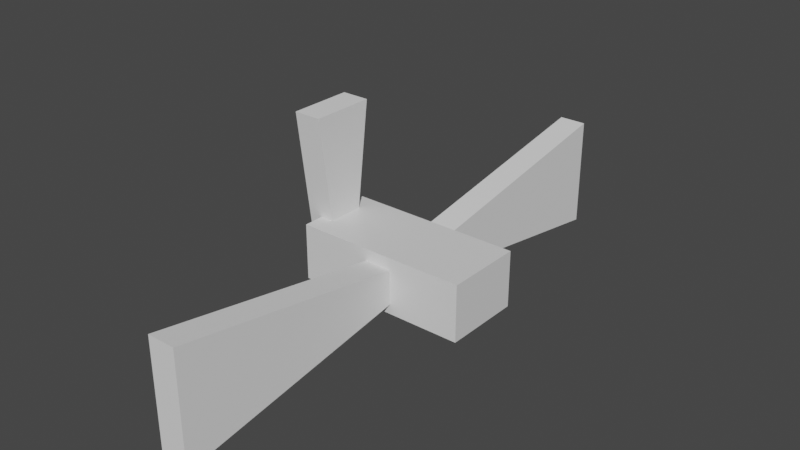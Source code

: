 # Source: satellite_cubic.blend  (saved by Blender 2.92.15; exported with 4.5.12 LTS)
import bpy
from mathutils import Matrix  # noqa: F401  (used for matrix-valued properties, if any)

bpy.ops.wm.read_factory_settings(use_empty=True)
scene = bpy.context.scene
scene.name = 'Scene'

# ---- collections
col_collection = bpy.data.collections.new('Collection'); scene.collection.children.link(col_collection)

# ---- materials (node trees are filled in below, after node groups)
mat_material = bpy.data.materials.new('Material')
mat_material.alpha_threshold = 0.0
mat_material.use_transparent_shadow = False
mat_material.line_color = (0.0, 0.0, 0.0, 1.0)

# ---- material node trees
mat_material.use_nodes = True; mat_material.node_tree.nodes.clear()
_N = mat_material.node_tree.nodes; _L = mat_material.node_tree.links
n0 = _N.new('ShaderNodeOutputMaterial'); n0.name = 'Material Output'; n0.location = (300, 300)
n1 = _N.new('ShaderNodeBsdfPrincipled'); n1.name = 'Principled BSDF'; n1.location = (10, 300)
n1.distribution = 'GGX'
n1.subsurface_method = 'BURLEY'
n1.inputs[2].default_value = 0.4
n1.inputs[3].default_value = 1.45
n1.inputs[27].default_value = (0.0, 0.0, 0.0, 1.0)
n1.inputs[28].default_value = 1.0
_L.new(n1.outputs[0], n0.inputs[0])
n0.is_active_output = True

# ---- world
world_world = bpy.data.worlds.new('World'); scene.world = world_world
world_world.use_nodes = True; world_world.node_tree.nodes.clear()
_N = world_world.node_tree.nodes; _L = world_world.node_tree.links
n0 = _N.new('ShaderNodeOutputWorld'); n0.name = 'World Output'; n0.location = (300, 300)
n1 = _N.new('ShaderNodeBackground'); n1.name = 'Background'; n1.location = (10, 300)
n1.inputs[0].default_value = (0.05088, 0.05088, 0.05088, 1.0)
_L.new(n1.outputs[0], n0.inputs[0])
n0.is_active_output = True
world_world.color = (0.05088, 0.05088, 0.05088)
world_world.use_sun_shadow = False
world_world.sun_shadow_jitter_overblur = 0.0

# ---- meshes
me_cube = bpy.data.meshes.new('Cube')
me_cube.from_pydata([(1.0, 1.0, 1.0), (1.0, 1.0, -1.0), (1.0, -1.0, 1.0), (1.0, -1.0, -1.0), (-1.0, 1.0, 1.0), (-1.0, 1.0, -1.0), (-1.0, -1.0, 1.0), (-1.0, -1.0, -1.0)], [], [(0, 4, 6, 2), (3, 2, 6, 7), (7, 6, 4, 5), (5, 1, 3, 7), (1, 0, 2, 3), (5, 4, 0, 1)])
_uv = me_cube.uv_layers.new(name='UVMap')
_uv.uv.foreach_set('vector', [0.625, 0.5, 0.875, 0.5, 0.875, 0.75, 0.625, 0.75, 0.375, 0.75, 0.625, 0.75, 0.625, 1.0, 0.375, 1.0, 0.375, 0.0, 0.625, 0.0, 0.625, 0.25, 0.375, 0.25, 0.125, 0.5, 0.375, 0.5, 0.375, 0.75, 0.125, 0.75, 0.375, 0.5, 0.625, 0.5, 0.625, 0.75, 0.375, 0.75, 0.375, 0.25, 0.625, 0.25, 0.625, 0.5, 0.375, 0.5])
me_cube.materials.append(mat_material)
me_cube.use_remesh_preserve_volume = False
me_cube.use_remesh_preserve_attributes = False
me_cube.use_mirror_vertex_groups = False
me_cube.update()
me_cube_001 = bpy.data.meshes.new('Cube.001')
me_cube_001.from_pydata([(-1.0, 2.778, -1.324), (-1.0, 2.778, 1.153), (-1.0, 19.94, -4.066), (-1.0, 19.94, 4.066), (1.0, 2.778, -1.324), (1.0, 2.778, 1.153), (1.0, 19.94, -4.066), (1.0, 19.94, 4.066)], [], [(0, 1, 3, 2), (2, 3, 7, 6), (6, 7, 5, 4), (4, 5, 1, 0), (2, 6, 4, 0), (7, 3, 1, 5)])
_uv = me_cube_001.uv_layers.new(name='UVMap')
_uv.uv.foreach_set('vector', [0.375, 0.0, 0.625, 0.0, 0.625, 0.25, 0.375, 0.25, 0.375, 0.25, 0.625, 0.25, 0.625, 0.5, 0.375, 0.5, 0.375, 0.5, 0.625, 0.5, 0.625, 0.75, 0.375, 0.75, 0.375, 0.75, 0.625, 0.75, 0.625, 1.0, 0.375, 1.0, 0.125, 0.5, 0.375, 0.5, 0.375, 0.75, 0.125, 0.75, 0.625, 0.5, 0.875, 0.5, 0.875, 0.75, 0.625, 0.75])
me_cube_001.use_remesh_fix_poles = True
me_cube_001.use_remesh_preserve_attributes = False
me_cube_001.use_mirror_vertex_groups = False
me_cube_001.update()
me_cube_002 = bpy.data.meshes.new('Cube.002')
me_cube_002.from_pydata([(-1.0, 2.778, -1.324), (-1.0, 2.778, 1.153), (-1.0, 19.94, -4.066), (-1.0, 19.94, 4.066), (1.0, 2.778, -1.324), (1.0, 2.778, 1.153), (1.0, 19.94, -4.066), (1.0, 19.94, 4.066)], [], [(0, 1, 3, 2), (2, 3, 7, 6), (6, 7, 5, 4), (4, 5, 1, 0), (2, 6, 4, 0), (7, 3, 1, 5)])
_uv = me_cube_002.uv_layers.new(name='UVMap')
_uv.uv.foreach_set('vector', [0.375, 0.0, 0.625, 0.0, 0.625, 0.25, 0.375, 0.25, 0.375, 0.25, 0.625, 0.25, 0.625, 0.5, 0.375, 0.5, 0.375, 0.5, 0.625, 0.5, 0.625, 0.75, 0.375, 0.75, 0.375, 0.75, 0.625, 0.75, 0.625, 1.0, 0.375, 1.0, 0.125, 0.5, 0.375, 0.5, 0.375, 0.75, 0.125, 0.75, 0.625, 0.5, 0.875, 0.5, 0.875, 0.75, 0.625, 0.75])
me_cube_002.use_remesh_fix_poles = True
me_cube_002.use_remesh_preserve_attributes = False
me_cube_002.use_mirror_vertex_groups = False
me_cube_002.update()
me_cube_003 = bpy.data.meshes.new('Cube.003')
me_cube_003.from_pydata([(-1.0, -1.0, -1.0), (-1.0, -2.303, 1.0), (-1.0, 1.0, -1.0), (-1.0, 2.303, 1.0), (1.0, -1.0, -1.0), (1.0, -2.303, 1.0), (1.0, 1.0, -1.0), (1.0, 2.303, 1.0)], [], [(0, 1, 3, 2), (2, 3, 7, 6), (6, 7, 5, 4), (4, 5, 1, 0), (2, 6, 4, 0), (7, 3, 1, 5)])
_uv = me_cube_003.uv_layers.new(name='UVMap')
_uv.uv.foreach_set('vector', [0.375, 0.0, 0.625, 0.0, 0.625, 0.25, 0.375, 0.25, 0.375, 0.25, 0.625, 0.25, 0.625, 0.5, 0.375, 0.5, 0.375, 0.5, 0.625, 0.5, 0.625, 0.75, 0.375, 0.75, 0.375, 0.75, 0.625, 0.75, 0.625, 1.0, 0.375, 1.0, 0.125, 0.5, 0.375, 0.5, 0.375, 0.75, 0.125, 0.75, 0.625, 0.5, 0.875, 0.5, 0.875, 0.75, 0.625, 0.75])
me_cube_003.use_remesh_fix_poles = True
me_cube_003.use_remesh_preserve_attributes = False
me_cube_003.use_mirror_vertex_groups = False
me_cube_003.update()

# ---- objects
ob_cube = bpy.data.objects.new('Cube', me_cube)
ob_cube_001 = bpy.data.objects.new('Cube.001', me_cube_001)
ob_cube_002 = bpy.data.objects.new('Cube.002', me_cube_002)
ob_cube_003 = bpy.data.objects.new('Cube.003', me_cube_003)

# ---- transforms, parenting, visibility, modifiers, constraints
ob_cube.location = (0.0, 0.0, 0.0)
ob_cube.scale = (6.255, 2.812, 2.036)
ob_cube.lock_rotations_4d = False
ob_cube.empty_display_type = 'ARROWS'
ob_cube.lineart.crease_threshold = 0.0
ob_cube_001.location = (0.0, 0.0, 0.0)
ob_cube_001.scale = (-1.0, 1.0, 1.0)
ob_cube_001.lineart.crease_threshold = 0.0
ob_cube_002.location = (0.0, 0.0, 0.0)
ob_cube_002.scale = (-1.0, -1.0, 1.0)
ob_cube_002.lineart.crease_threshold = 0.0
ob_cube_003.location = (-6.273, 0.0, 4.488)
ob_cube_003.scale = (1.0, 1.0, 5.131)
ob_cube_003.lineart.crease_threshold = 0.0

# ---- collection membership
col_collection.objects.link(ob_cube)
col_collection.objects.link(ob_cube_001)
col_collection.objects.link(ob_cube_002)
col_collection.objects.link(ob_cube_003)

# ---- scene / render settings (as saved in the file)
scene.frame_start = 1; scene.frame_end = 250; scene.frame_set(0)
scene.render.engine = 'BLENDER_EEVEE_NEXT'
scene.cycles.use_denoising = False
scene.cycles.samples = 128
scene.cycles.sampling_pattern = 'TABULATED_SOBOL'
scene.cycles.use_adaptive_sampling = False
scene.cycles.use_light_tree = False
scene.view_settings.view_transform = 'Filmic'
bpy.context.view_layer.update()

# ---- added for rendering (the .blend has no active camera and no usable light): camera, sun
cam_auto = bpy.data.cameras.new('AutoCamera')
cam_auto.lens = 50.0
cam_auto.sensor_width = 36.0
cam_auto.clip_end = 1000.0
ob_auto_camera = bpy.data.objects.new('AutoCamera', cam_auto)
scene.collection.objects.link(ob_auto_camera)
ob_auto_camera.location = (40.4676, -49.1715, 35.5575)
ob_auto_camera.rotation_euler = (1.09748, -7.21219e-08, 0.694738)
scene.camera = ob_auto_camera
light_auto_sun = bpy.data.lights.new('AutoSun', 'SUN')
light_auto_sun.energy = 3.0
light_auto_sun.angle = 0.0523599
ob_auto_sun = bpy.data.objects.new('AutoSun', light_auto_sun)
scene.collection.objects.link(ob_auto_sun)
ob_auto_sun.rotation_euler = (0.872665, 0.174533, 0.523599)
bpy.context.view_layer.update()

